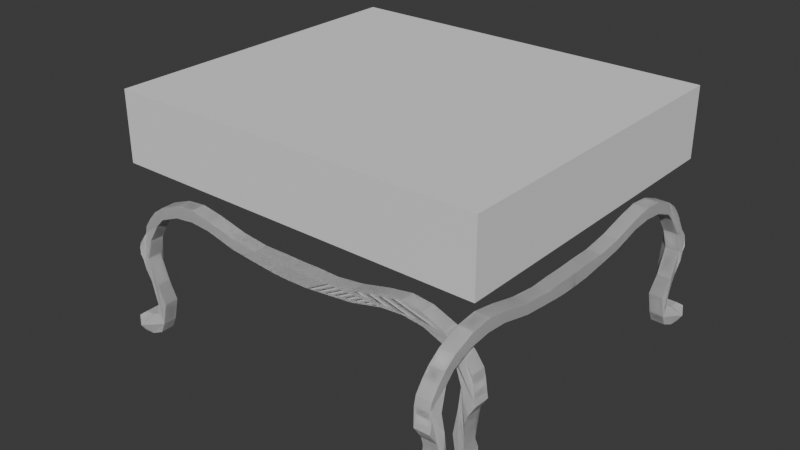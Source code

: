 # Source: Chair001.blend  (saved by Blender 5.0.119; exported with 4.5.12 LTS)
import bpy
from mathutils import Matrix  # noqa: F401  (used for matrix-valued properties, if any)

bpy.ops.wm.read_factory_settings(use_empty=True)
scene = bpy.context.scene
scene.name = 'Scene'

# ---- collections
col_collection = bpy.data.collections.new('Collection'); scene.collection.children.link(col_collection)
col_collection_2 = bpy.data.collections.new('Collection 2'); scene.collection.children.link(col_collection_2)

# ---- world
world_world = bpy.data.worlds.new('World'); scene.world = world_world
world_world.use_nodes = True; world_world.node_tree.nodes.clear()
_N = world_world.node_tree.nodes; _L = world_world.node_tree.links
n0 = _N.new('ShaderNodeOutputWorld'); n0.name = 'World Output'; n0.location = (200, 100)
n1 = _N.new('ShaderNodeBackground'); n1.name = 'Background'; n1.location = (-200, 100)
n1.inputs[0].default_value = (0.05088, 0.05088, 0.05088, 1.0)
_L.new(n1.outputs[0], n0.inputs[0])
n0.is_active_output = True
world_world.color = (0.05088, 0.05088, 0.05088)
world_world.sun_shadow_jitter_overblur = 0.0

# ---- meshes
me_cube = bpy.data.meshes.new('Cube')
me_cube.from_pydata([(-1.0, -1.0, -1.0), (-1.0, -1.0, 1.0), (-1.0, 1.0, -1.0), (-1.0, 1.0, 1.0), (1.0, -1.0, -1.0), (1.0, -1.0, 1.0), (1.0, 1.0, -1.0), (1.0, 1.0, 1.0)], [], [(0, 1, 3, 2), (2, 3, 7, 6), (6, 7, 5, 4), (4, 5, 1, 0), (2, 6, 4, 0), (7, 3, 1, 5)])
_uv = me_cube.uv_layers.new(name='UVMap')
_uv.uv.foreach_set('vector', [0.375, 0.0, 0.625, 0.0, 0.625, 0.25, 0.375, 0.25, 0.375, 0.25, 0.625, 0.25, 0.625, 0.5, 0.375, 0.5, 0.375, 0.5, 0.625, 0.5, 0.625, 0.75, 0.375, 0.75, 0.375, 0.75, 0.625, 0.75, 0.625, 1.0, 0.375, 1.0, 0.125, 0.5, 0.375, 0.5, 0.375, 0.75, 0.125, 0.75, 0.625, 0.5, 0.875, 0.5, 0.875, 0.75, 0.625, 0.75])
me_cube.update()
me_plane_001 = bpy.data.meshes.new('Plane.001')
me_plane_001.from_pydata([(-1.0, -0.6541, 0.03285), (-0.9314, -0.6169, 0.01095), (-0.9706, -0.6092, 0.01473), (-0.9906, -0.7534, 0.03982), (-0.9823, -0.811, 0.02489), (-0.9484, -0.8392, 0.01095), (-0.9, -0.8033, 0.0), (-0.8747, -0.696, 0.0), (-0.8526, -0.4786, -0.003701), (-0.8597, -0.2595, 0.01887), (-0.889, 0.009149, 0.02843), (-0.8858, 0.1742, 0.0121), (-0.8434, 0.3425, 0.0), (-0.8002, 0.4274, 0.0), (-0.6963, 0.5111, 0.0), (-0.5927, 0.5352, 0.0), (-0.4884, 0.5193, 0.0), (-0.3371, 0.4464, 0.0), (-0.21, 0.4183, 0.0), (-0.08747, 0.3945, 0.0), (0.004681, 0.3912, 0.0), (0.004025, 0.5164, 0.0), (-0.08538, 0.5199, 0.0), (-0.2014, 0.5164, 0.0), (-0.3348, 0.5494, 0.0), (-0.4744, 0.6152, 0.0), (-0.5847, 0.6522, 0.0), (-0.6854, 0.6318, 0.0), (-0.7921, 0.5509, 0.0), (-0.8509, 0.4689, 0.0), (-0.8884, 0.3871, 0.0), (-0.9235, 0.2905, 0.0), (-0.9323, 0.2176, 0.0), (-0.943, 0.1645, 0.0121), (-0.9537, 0.1193, 0.01776), (-0.9607, 0.07438, 0.01776), (-0.9456, 0.01803, 0.02689), (-0.9307, -0.02675, 0.02689), (-0.9193, -0.1112, 0.02689), (-0.9078, -0.2515, 0.0144), (-0.9037, -0.3536, 0.008642), (-0.9051, -0.447, -0.006381), (-0.9098, -0.5389, -0.004148), (-0.9113, -0.6028, 0.0)], [], [(0, 3, 4, 5, 6, 7, 8, 9, 10, 11, 12, 13, 14, 15, 16, 17, 18, 19, 20, 21, 22, 23, 24, 25, 26, 27, 28, 29, 30, 31, 32, 33, 34, 35, 36, 37, 38, 39, 40, 41, 42, 43, 1, 2)])
_uv = me_plane_001.uv_layers.new(name='UVMap')
_uv.uv.foreach_set('vector', [0.0, 0.1729, 0.004711, 0.1233, 0.008837, 0.09451, 0.02582, 0.0804, 0.05001, 0.09833, 0.06263, 0.152, 0.07372, 0.2607, 0.07016, 0.3703, 0.05548, 0.5046, 0.05708, 0.5871, 0.07828, 0.6712, 0.09988, 0.7137, 0.1519, 0.7556, 0.2036, 0.7676, 0.2558, 0.7597, 0.3314, 0.7232, 0.395, 0.7091, 0.4563, 0.6972, 0.5023, 0.6956, 0.502, 0.7582, 0.4573, 0.7599, 0.3993, 0.7582, 0.3326, 0.7747, 0.2628, 0.8076, 0.2077, 0.8261, 0.1573, 0.8159, 0.1039, 0.7755, 0.07456, 0.7345, 0.05582, 0.6935, 0.03827, 0.6453, 0.03386, 0.6088, 0.02849, 0.5822, 0.02313, 0.5597, 0.01966, 0.5372, 0.02722, 0.509, 0.03465, 0.4866, 0.04035, 0.4444, 0.0461, 0.3743, 0.04813, 0.3232, 0.04746, 0.2765, 0.04508, 0.2305, 0.04435, 0.1986, 0.03431, 0.1915, 0.01472, 0.1954])
me_plane_001.update()
me_plane_002 = bpy.data.meshes.new('Plane.002')
me_plane_002.from_pydata([(-1.0, -0.6541, 0.03285), (-0.9314, -0.6169, 0.01095), (-0.9706, -0.6092, 0.01473), (-0.9906, -0.7534, 0.03982), (-0.9823, -0.811, 0.02489), (-0.9484, -0.8392, 0.01095), (-0.9, -0.8033, 0.0), (-0.8747, -0.696, 0.0), (-0.8526, -0.4786, -0.003701), (-0.8597, -0.2595, 0.01887), (-0.889, 0.009149, 0.02843), (-0.8858, 0.1742, 0.0121), (-0.8434, 0.3425, 0.0), (-0.8002, 0.4274, 0.0), (-0.6963, 0.5111, 0.0), (-0.5927, 0.5352, 0.0), (-0.4884, 0.5193, 0.0), (-0.3371, 0.4464, 0.0), (-0.21, 0.4183, 0.0), (-0.08747, 0.3945, 0.0), (0.004681, 0.3912, 0.0), (0.004025, 0.5164, 0.0), (-0.08538, 0.5199, 0.0), (-0.2014, 0.5164, 0.0), (-0.3348, 0.5494, 0.0), (-0.4744, 0.6152, 0.0), (-0.5847, 0.6522, 0.0), (-0.6854, 0.6318, 0.0), (-0.7921, 0.5509, 0.0), (-0.8509, 0.4689, 0.0), (-0.8884, 0.3871, 0.0), (-0.9235, 0.2905, 0.0), (-0.9323, 0.2176, 0.0), (-0.943, 0.1645, 0.0121), (-0.9537, 0.1193, 0.01776), (-0.9607, 0.07438, 0.01776), (-0.9456, 0.01803, 0.02689), (-0.9307, -0.02675, 0.02689), (-0.9193, -0.1112, 0.02689), (-0.9078, -0.2515, 0.0144), (-0.9037, -0.3536, 0.008642), (-0.9051, -0.447, -0.006381), (-0.9098, -0.5389, -0.004148), (-0.9113, -0.6028, 0.0)], [], [(0, 3, 4, 5, 6, 7, 8, 9, 10, 11, 12, 13, 14, 15, 16, 17, 18, 19, 20, 21, 22, 23, 24, 25, 26, 27, 28, 29, 30, 31, 32, 33, 34, 35, 36, 37, 38, 39, 40, 41, 42, 43, 1, 2)])
_uv = me_plane_002.uv_layers.new(name='UVMap')
_uv.uv.foreach_set('vector', [0.0, 0.1729, 0.004711, 0.1233, 0.008837, 0.09451, 0.02582, 0.0804, 0.05001, 0.09833, 0.06263, 0.152, 0.07372, 0.2607, 0.07016, 0.3703, 0.05548, 0.5046, 0.05708, 0.5871, 0.07828, 0.6712, 0.09988, 0.7137, 0.1519, 0.7556, 0.2036, 0.7676, 0.2558, 0.7597, 0.3314, 0.7232, 0.395, 0.7091, 0.4563, 0.6972, 0.5023, 0.6956, 0.502, 0.7582, 0.4573, 0.7599, 0.3993, 0.7582, 0.3326, 0.7747, 0.2628, 0.8076, 0.2077, 0.8261, 0.1573, 0.8159, 0.1039, 0.7755, 0.07456, 0.7345, 0.05582, 0.6935, 0.03827, 0.6453, 0.03386, 0.6088, 0.02849, 0.5822, 0.02313, 0.5597, 0.01966, 0.5372, 0.02722, 0.509, 0.03465, 0.4866, 0.04035, 0.4444, 0.0461, 0.3743, 0.04813, 0.3232, 0.04746, 0.2765, 0.04508, 0.2305, 0.04435, 0.1986, 0.03431, 0.1915, 0.01472, 0.1954])
me_plane_002.update()

# ---- objects
ob_empty = bpy.data.objects.new('Empty', None)
ob_empty_001 = bpy.data.objects.new('Empty.001', None)
ob_cube = bpy.data.objects.new('Cube', me_cube)
ob_plane = bpy.data.objects.new('Plane', me_plane_001)
ob_plane_001 = bpy.data.objects.new('Plane.001', me_plane_002)

# ---- transforms, parenting, visibility, modifiers, constraints
ob_empty.location = (0.0, -0.02923, 0.0)
ob_empty.rotation_euler = (1.571, 0.0, 0.0)
ob_empty.empty_display_type = 'IMAGE'
ob_empty.empty_display_size = 5.0
ob_empty.use_empty_image_alpha = True
ob_empty.color = (1.0, 1.0, 1.0, 0.1845)
ob_empty_001.location = (0.0, 0.0, 0.0)
ob_empty_001.rotation_euler = (1.571, 0.0, 1.571)
ob_empty_001.empty_display_type = 'IMAGE'
ob_empty_001.empty_display_size = 5.0
ob_empty_001.use_empty_image_alpha = True
ob_empty_001.color = (1.0, 1.0, 1.0, 0.103)
ob_cube.location = (-1.187, 1.049, -0.6774)
ob_cube.scale = (0.7951, 0.688, 0.1467)
ob_plane.location = (-1.159, 0.3521, -1.197)
ob_plane.rotation_euler = (1.571, 0.0, 0.0)
ob_plane.scale = (0.8377, 0.4304, 1.0)
_m = ob_plane.modifiers.new('Mirror', 'MIRROR')
_m = ob_plane.modifiers.new('Solidify', 'SOLIDIFY')
_m.thickness = 0.06
_m = ob_plane.modifiers.new('Mirror.001', 'MIRROR')
ob_plane_001.location = (-0.3936, 0.9389, -1.197)
ob_plane_001.rotation_euler = (1.571, 0.0, 1.571)
ob_plane_001.scale = (0.8377, 0.4304, 1.0)
_m = ob_plane_001.modifiers.new('Mirror', 'MIRROR')
_m = ob_plane_001.modifiers.new('Solidify', 'SOLIDIFY')
_m.thickness = 0.06
_m = ob_plane_001.modifiers.new('Mirror.001', 'MIRROR')

# ---- collection membership
col_collection.objects.link(ob_empty)
col_collection.objects.link(ob_empty_001)
col_collection_2.objects.link(ob_cube)
col_collection_2.objects.link(ob_plane)
col_collection_2.objects.link(ob_plane_001)

# ---- scene / render settings (as saved in the file)
scene.frame_start = 1; scene.frame_end = 250; scene.frame_set(1)
scene.render.engine = 'BLENDER_EEVEE_NEXT'
scene.render.bake_bias = 0.0
scene.render.bake_samples = 0
scene.cycles.sampling_pattern = 'TABULATED_SOBOL'
scene.eevee.use_volume_custom_range = False
bpy.context.view_layer.update()

# ---- added for rendering (the .blend has no active camera and no usable light): camera, sun
cam_auto = bpy.data.cameras.new('AutoCamera')
cam_auto.lens = 50.0
cam_auto.sensor_width = 36.0
cam_auto.clip_end = 1000.0
ob_auto_camera = bpy.data.objects.new('AutoCamera', cam_auto)
scene.collection.objects.link(ob_auto_camera)
ob_auto_camera.location = (1.23353, -1.93263, 0.869943)
ob_auto_camera.rotation_euler = (1.09748, -7.21219e-08, 0.694738)
scene.camera = ob_auto_camera
light_auto_sun = bpy.data.lights.new('AutoSun', 'SUN')
light_auto_sun.energy = 3.0
light_auto_sun.angle = 0.0523599
ob_auto_sun = bpy.data.objects.new('AutoSun', light_auto_sun)
scene.collection.objects.link(ob_auto_sun)
ob_auto_sun.rotation_euler = (0.872665, 0.174533, 0.523599)
bpy.context.view_layer.update()
